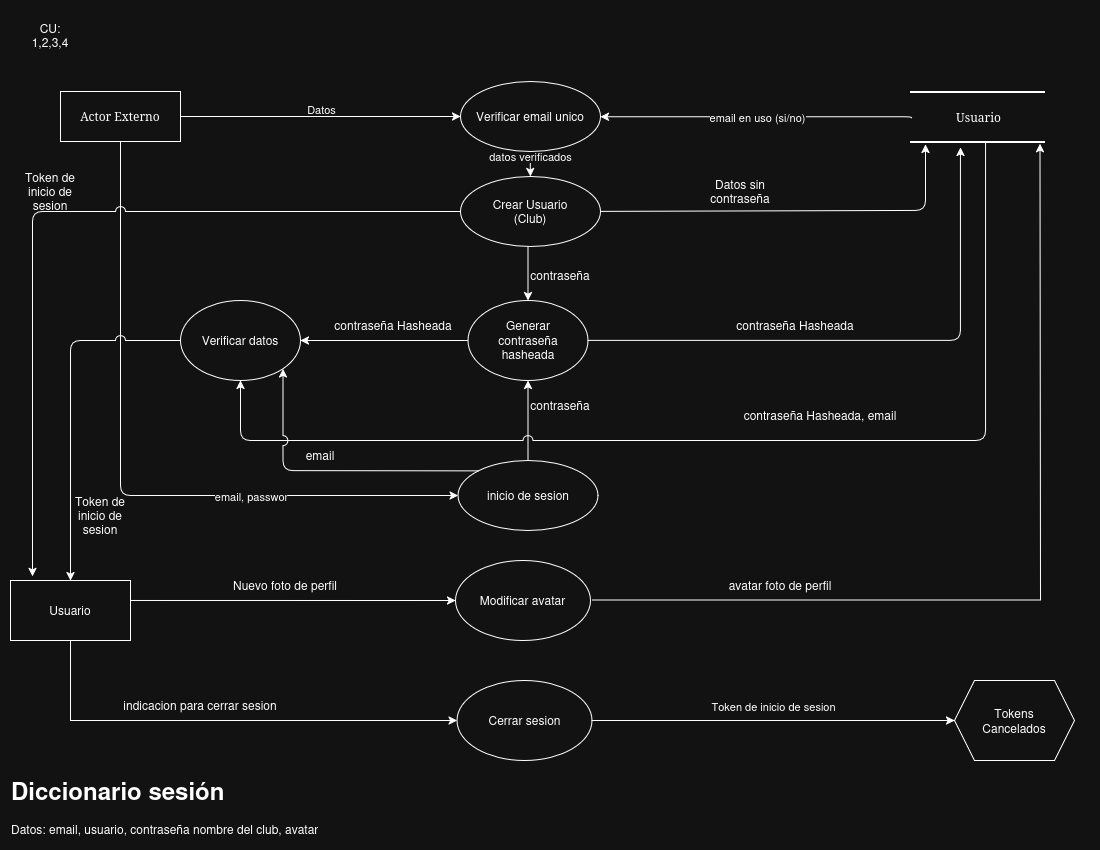

The diagram above was exported from draw.io. Its source (the exported page's mxGraphModel, read from the mxfile embedded in the PNG):
<mxGraphModel dx="1414" dy="765" grid="1" gridSize="10" guides="1" tooltips="1" connect="1" arrows="1" fold="1" page="1" pageScale="1" pageWidth="1100" pageHeight="850" background="none" math="0" shadow="0">
  <root>
    <mxCell id="0" />
    <mxCell id="1" parent="0" />
    <mxCell id="21ea969265ad0168-30" parent="1" style="html=1;rounded=0;shadow=0;comic=0;labelBackgroundColor=none;strokeWidth=2;fontFamily=Verdana;fontSize=12;align=center;shape=mxgraph.ios7ui.horLines;" value="Usuario" vertex="1">
      <mxGeometry height="50" width="135" x="910" y="92" as="geometry" />
    </mxCell>
    <mxCell id="17472293e6e8944d-30" parent="1" style="whiteSpace=wrap;html=1;rounded=0;shadow=0;comic=0;labelBackgroundColor=none;strokeWidth=1;fontFamily=Verdana;fontSize=12;align=center;" value="Actor Externo" vertex="1">
      <mxGeometry height="50" width="120" x="60" y="91" as="geometry" />
    </mxCell>
    <mxCell id="x7bPlBj4_Q0EinxUIOjD-4" edge="1" parent="1" source="jdharyKm7fm57p_yXpmw-7" style="endArrow=classic;html=1;rounded=1;curved=0;exitX=0.5;exitY=1;exitDx=0;exitDy=0;entryX=0.5;entryY=0;entryDx=0;entryDy=0;" target="jdharyKm7fm57p_yXpmw-1" value="">
      <mxGeometry relative="1" as="geometry">
        <Array as="points">
          <mxPoint x="529.71" y="166" />
        </Array>
        <mxPoint x="529.71" y="156" as="sourcePoint" />
        <mxPoint x="529.71" y="176" as="targetPoint" />
      </mxGeometry>
    </mxCell>
    <mxCell id="x7bPlBj4_Q0EinxUIOjD-5" connectable="0" parent="x7bPlBj4_Q0EinxUIOjD-4" style="edgeLabel;resizable=0;html=1;;align=center;verticalAlign=middle;" value="datos verificados" vertex="1">
      <mxGeometry relative="1" as="geometry">
        <mxPoint y="-8" as="offset" />
      </mxGeometry>
    </mxCell>
    <mxCell id="x7bPlBj4_Q0EinxUIOjD-6" edge="1" parent="1" source="17472293e6e8944d-30" style="endArrow=classic;html=1;rounded=1;exitX=0.5;exitY=1;exitDx=0;exitDy=0;entryX=0;entryY=0.5;entryDx=0;entryDy=0;edgeStyle=orthogonalEdgeStyle;curved=0;" target="jdharyKm7fm57p_yXpmw-4" value="">
      <mxGeometry relative="1" as="geometry">
        <Array as="points">
          <mxPoint x="120" y="495" />
        </Array>
        <mxPoint x="500" y="326" as="sourcePoint" />
        <mxPoint x="430" y="216" as="targetPoint" />
      </mxGeometry>
    </mxCell>
    <mxCell id="x7bPlBj4_Q0EinxUIOjD-7" connectable="0" parent="x7bPlBj4_Q0EinxUIOjD-6" style="edgeLabel;resizable=0;html=1;;align=center;verticalAlign=middle;" value="email, passwor" vertex="1">
      <mxGeometry relative="1" as="geometry">
        <mxPoint x="130" y="8" as="offset" />
      </mxGeometry>
    </mxCell>
    <mxCell id="jdharyKm7fm57p_yXpmw-1" parent="1" style="ellipse;whiteSpace=wrap;html=1;" value="&lt;div&gt;Crear Usuario&lt;/div&gt;&lt;div&gt;(Club)&lt;/div&gt;" vertex="1">
      <mxGeometry height="70" width="140" x="460" y="176" as="geometry" />
    </mxCell>
    <mxCell id="jdharyKm7fm57p_yXpmw-2" edge="1" parent="1" source="17472293e6e8944d-30" style="endArrow=classic;html=1;rounded=1;exitX=1;exitY=0.5;exitDx=0;exitDy=0;curved=0;entryX=0;entryY=0.5;entryDx=0;entryDy=0;" target="jdharyKm7fm57p_yXpmw-7" value="">
      <mxGeometry relative="1" as="geometry">
        <mxPoint x="140" y="102.17" as="sourcePoint" />
        <mxPoint x="440" y="117" as="targetPoint" />
      </mxGeometry>
    </mxCell>
    <mxCell id="jdharyKm7fm57p_yXpmw-3" connectable="0" parent="jdharyKm7fm57p_yXpmw-2" style="edgeLabel;resizable=0;html=1;;align=center;verticalAlign=middle;" value="Datos" vertex="1">
      <mxGeometry relative="1" as="geometry">
        <mxPoint y="-8" as="offset" />
      </mxGeometry>
    </mxCell>
    <mxCell id="jdharyKm7fm57p_yXpmw-4" parent="1" style="ellipse;whiteSpace=wrap;html=1;" value="inicio de sesion" vertex="1">
      <mxGeometry height="70" width="140" x="457.5" y="460" as="geometry" />
    </mxCell>
    <mxCell id="jdharyKm7fm57p_yXpmw-5" edge="1" parent="1" style="endArrow=classic;html=1;rounded=1;edgeStyle=orthogonalEdgeStyle;curved=0;entryX=1;entryY=0.5;entryDx=0;entryDy=0;exitX=0.009;exitY=0.512;exitDx=0;exitDy=0;exitPerimeter=0;" value="">
      <mxGeometry relative="1" as="geometry">
        <Array as="points">
          <mxPoint x="911.2" y="116.2" />
        </Array>
        <mxPoint x="911.2150000000001" y="117.80000000000003" as="sourcePoint" />
        <mxPoint x="600" y="116.2" as="targetPoint" />
      </mxGeometry>
    </mxCell>
    <mxCell id="jdharyKm7fm57p_yXpmw-6" connectable="0" parent="jdharyKm7fm57p_yXpmw-5" style="edgeLabel;resizable=0;html=1;;align=center;verticalAlign=middle;" value="email en uso (si/no)" vertex="1">
      <mxGeometry relative="1" as="geometry" />
    </mxCell>
    <mxCell id="jdharyKm7fm57p_yXpmw-7" parent="1" style="ellipse;whiteSpace=wrap;html=1;" value="Verificar email unico" vertex="1">
      <mxGeometry height="70" width="140" x="460" y="81" as="geometry" />
    </mxCell>
    <mxCell id="T2YyTncMU9_xRqN4etYL-2" edge="1" parent="1" source="jdharyKm7fm57p_yXpmw-1" style="endArrow=classic;html=1;rounded=1;entryX=0.111;entryY=1.04;entryDx=0;entryDy=0;entryPerimeter=0;curved=0;exitX=1;exitY=0.5;exitDx=0;exitDy=0;" target="21ea969265ad0168-30" value="">
      <mxGeometry height="50" relative="1" width="50" as="geometry">
        <Array as="points">
          <mxPoint x="924.99" y="210" />
        </Array>
        <mxPoint x="600" y="230.03" as="sourcePoint" />
        <mxPoint x="980" y="230.03" as="targetPoint" />
      </mxGeometry>
    </mxCell>
    <mxCell id="BJDnsjPRzE3cu77nsl9E-3" parent="1" style="text;html=1;whiteSpace=wrap;strokeColor=none;fillColor=none;align=center;verticalAlign=middle;rounded=0;" value="Datos sin contraseña" vertex="1">
      <mxGeometry height="30" width="60" x="710" y="176" as="geometry" />
    </mxCell>
    <mxCell id="2W8qUlkPrwoGwGeQV1U4-1" parent="1" style="ellipse;whiteSpace=wrap;html=1;shapeInside=1;" value="&lt;div&gt;&lt;br&gt;&lt;/div&gt;&lt;div&gt;&lt;br&gt;&lt;/div&gt;&lt;div&gt;Cerrar sesion&lt;/div&gt;" vertex="1">
      <mxGeometry height="80" width="135" x="456.5" y="680" as="geometry" />
    </mxCell>
    <mxCell id="2W8qUlkPrwoGwGeQV1U4-2" edge="1" parent="1" source="fo7ckIYcNwdrdSHdUlKB-1" style="endArrow=classic;html=1;rounded=0;entryX=0;entryY=0.5;entryDx=0;entryDy=0;exitX=0.5;exitY=1;exitDx=0;exitDy=0;" target="2W8qUlkPrwoGwGeQV1U4-1" value="">
      <mxGeometry height="50" relative="1" width="50" as="geometry">
        <Array as="points">
          <mxPoint x="70" y="720" />
        </Array>
        <mxPoint x="130" y="610" as="sourcePoint" />
        <mxPoint x="130" y="555" as="targetPoint" />
      </mxGeometry>
    </mxCell>
    <mxCell id="2W8qUlkPrwoGwGeQV1U4-3" parent="1" style="text;html=1;whiteSpace=wrap;strokeColor=none;fillColor=none;align=center;verticalAlign=middle;rounded=0;" value="indicacion para cerrar sesion" vertex="1">
      <mxGeometry height="30" width="160" x="120" y="690" as="geometry" />
    </mxCell>
    <mxCell id="fo7ckIYcNwdrdSHdUlKB-1" parent="1" style="whiteSpace=wrap;html=1;" value="Usuario" vertex="1">
      <mxGeometry height="60" width="120" x="10" y="580" as="geometry" />
    </mxCell>
    <mxCell id="fo7ckIYcNwdrdSHdUlKB-2" parent="1" style="ellipse;whiteSpace=wrap;html=1;shapeInside=1;" value="Generar contraseña hasheada" vertex="1">
      <mxGeometry height="80" width="120" x="467.5" y="300" as="geometry" />
    </mxCell>
    <mxCell id="fo7ckIYcNwdrdSHdUlKB-5" edge="1" parent="1" source="fo7ckIYcNwdrdSHdUlKB-2" style="edgeStyle=none;orthogonalLoop=1;jettySize=auto;html=1;rounded=1;exitX=1;exitY=0.5;exitDx=0;exitDy=0;entryX=0.37;entryY=1.1;entryDx=0;entryDy=0;entryPerimeter=0;curved=0;" target="21ea969265ad0168-30" value="">
      <mxGeometry relative="1" width="100" as="geometry">
        <Array as="points">
          <mxPoint x="959.95" y="340" />
        </Array>
        <mxPoint x="850" y="330" as="sourcePoint" />
        <mxPoint x="950" y="330" as="targetPoint" />
      </mxGeometry>
    </mxCell>
    <mxCell id="fo7ckIYcNwdrdSHdUlKB-6" parent="1" style="text;html=1;whiteSpace=wrap;strokeColor=none;fillColor=none;align=center;verticalAlign=middle;rounded=0;" value="contraseña Hasheada" vertex="1">
      <mxGeometry height="30" width="150" x="720" y="310" as="geometry" />
    </mxCell>
    <mxCell id="fo7ckIYcNwdrdSHdUlKB-4" parent="1" style="text;html=1;whiteSpace=wrap;strokeColor=none;fillColor=none;align=center;verticalAlign=middle;rounded=0;" value="contraseña" vertex="1">
      <mxGeometry height="30" width="60" x="530" y="260" as="geometry" />
    </mxCell>
    <mxCell id="gNUIhU3oKeJK59TZc1j7-2" parent="1" style="text;html=1;whiteSpace=wrap;strokeColor=none;fillColor=none;align=center;verticalAlign=middle;rounded=0;" value="contraseña" vertex="1">
      <mxGeometry height="30" width="60" x="530" y="390" as="geometry" />
    </mxCell>
    <mxCell id="gNUIhU3oKeJK59TZc1j7-3" parent="1" style="ellipse;whiteSpace=wrap;html=1;shapeInside=1;" value="Verificar datos" vertex="1">
      <mxGeometry height="80" width="120" x="180" y="300" as="geometry" />
    </mxCell>
    <mxCell id="gNUIhU3oKeJK59TZc1j7-4" edge="1" parent="1" source="fo7ckIYcNwdrdSHdUlKB-2" style="edgeStyle=none;orthogonalLoop=1;jettySize=auto;html=1;rounded=0;entryX=1;entryY=0.5;entryDx=0;entryDy=0;exitX=0;exitY=0.5;exitDx=0;exitDy=0;" target="gNUIhU3oKeJK59TZc1j7-3" value="">
      <mxGeometry relative="1" width="100" as="geometry">
        <Array as="points" />
        <mxPoint x="450" y="390" as="sourcePoint" />
        <mxPoint x="710" y="400" as="targetPoint" />
      </mxGeometry>
    </mxCell>
    <mxCell id="gNUIhU3oKeJK59TZc1j7-6" edge="1" parent="1" style="edgeStyle=none;orthogonalLoop=1;jettySize=auto;html=1;rounded=0;entryX=0.5;entryY=0;entryDx=0;entryDy=0;" target="fo7ckIYcNwdrdSHdUlKB-2" value="">
      <mxGeometry relative="1" width="100" as="geometry">
        <Array as="points" />
        <mxPoint x="527.5" y="246.49" as="sourcePoint" />
        <mxPoint x="820" y="400" as="targetPoint" />
      </mxGeometry>
    </mxCell>
    <mxCell id="gNUIhU3oKeJK59TZc1j7-7" edge="1" parent="1" source="jdharyKm7fm57p_yXpmw-4" style="edgeStyle=none;orthogonalLoop=1;jettySize=auto;html=1;rounded=0;exitX=0.5;exitY=0;exitDx=0;exitDy=0;entryX=0.5;entryY=1;entryDx=0;entryDy=0;" target="fo7ckIYcNwdrdSHdUlKB-2" value="">
      <mxGeometry relative="1" width="100" as="geometry">
        <Array as="points" />
        <mxPoint x="630" y="460" as="sourcePoint" />
        <mxPoint x="730" y="460" as="targetPoint" />
      </mxGeometry>
    </mxCell>
    <mxCell id="gNUIhU3oKeJK59TZc1j7-10" parent="1" style="text;html=1;whiteSpace=wrap;strokeColor=none;fillColor=none;align=center;verticalAlign=middle;rounded=0;" value="contraseña Hasheada, email" vertex="1">
      <mxGeometry height="30" width="160" x="740" y="400" as="geometry" />
    </mxCell>
    <mxCell id="gNUIhU3oKeJK59TZc1j7-12" edge="1" parent="1" source="gNUIhU3oKeJK59TZc1j7-3" style="edgeStyle=none;orthogonalLoop=1;jettySize=auto;html=1;rounded=1;exitX=0;exitY=0.5;exitDx=0;exitDy=0;entryX=0.5;entryY=0;entryDx=0;entryDy=0;curved=0;jumpStyle=arc;jumpSize=10;" target="fo7ckIYcNwdrdSHdUlKB-1" value="">
      <mxGeometry relative="1" width="100" as="geometry">
        <Array as="points">
          <mxPoint x="70" y="340" />
        </Array>
        <mxPoint x="120" y="410" as="sourcePoint" />
        <mxPoint x="70" y="610" as="targetPoint" />
      </mxGeometry>
    </mxCell>
    <mxCell id="gNUIhU3oKeJK59TZc1j7-13" parent="1" style="text;html=1;whiteSpace=wrap;strokeColor=none;fillColor=none;align=center;verticalAlign=middle;rounded=0;" value="Token de inicio de sesion" vertex="1">
      <mxGeometry height="30" width="60" x="70" y="500" as="geometry" />
    </mxCell>
    <mxCell id="gNUIhU3oKeJK59TZc1j7-14" edge="1" parent="1" source="jdharyKm7fm57p_yXpmw-1" style="edgeStyle=none;orthogonalLoop=1;jettySize=auto;html=1;rounded=1;exitX=0;exitY=0.5;exitDx=0;exitDy=0;entryX=0.183;entryY=-0.067;entryDx=0;entryDy=0;entryPerimeter=0;curved=0;jumpStyle=arc;jumpSize=10;" target="fo7ckIYcNwdrdSHdUlKB-1" value="">
      <mxGeometry relative="1" width="100" as="geometry">
        <Array as="points">
          <mxPoint x="31.96" y="211" />
        </Array>
        <mxPoint x="630" y="280" as="sourcePoint" />
        <mxPoint x="730" y="280" as="targetPoint" />
      </mxGeometry>
    </mxCell>
    <mxCell id="gNUIhU3oKeJK59TZc1j7-15" parent="1" style="text;html=1;whiteSpace=wrap;strokeColor=none;fillColor=none;align=center;verticalAlign=middle;rounded=0;" value="Token de inicio de sesion" vertex="1">
      <mxGeometry height="30" width="60" x="20" y="176" as="geometry" />
    </mxCell>
    <mxCell id="gNUIhU3oKeJK59TZc1j7-16" edge="1" parent="1" source="21ea969265ad0168-30" style="edgeStyle=none;orthogonalLoop=1;jettySize=auto;html=1;rounded=1;exitX=0.556;exitY=1.02;exitDx=0;exitDy=0;exitPerimeter=0;entryX=0.5;entryY=1;entryDx=0;entryDy=0;curved=0;jumpStyle=arc;jumpSize=10;" target="gNUIhU3oKeJK59TZc1j7-3" value="">
      <mxGeometry relative="1" width="100" as="geometry">
        <Array as="points">
          <mxPoint x="985.06" y="440" />
          <mxPoint x="680" y="440" />
          <mxPoint x="240" y="440" />
        </Array>
        <mxPoint x="900" y="380" as="sourcePoint" />
        <mxPoint x="1000" y="380" as="targetPoint" />
      </mxGeometry>
    </mxCell>
    <mxCell id="Zour7AszBtWMrA7fVeeW-4" edge="1" parent="1" source="2W8qUlkPrwoGwGeQV1U4-1" style="endArrow=classic;html=1;rounded=1;edgeStyle=orthogonalEdgeStyle;curved=0;entryX=0;entryY=0.5;entryDx=0;entryDy=0;endFill=1;startArrow=none;startFill=0;exitX=1;exitY=0.5;exitDx=0;exitDy=0;" target="Zour7AszBtWMrA7fVeeW-3" value="">
      <mxGeometry relative="1" as="geometry">
        <mxPoint x="592" y="720" as="sourcePoint" />
        <mxPoint x="1034" y="215" as="targetPoint" />
      </mxGeometry>
    </mxCell>
    <mxCell id="Zour7AszBtWMrA7fVeeW-5" connectable="0" parent="Zour7AszBtWMrA7fVeeW-4" style="edgeLabel;resizable=1;html=1;;align=center;verticalAlign=middle;movable=1;rotatable=1;deletable=1;editable=1;locked=0;connectable=1;" value="Token de inicio de sesion" vertex="1">
      <mxGeometry relative="1" as="geometry">
        <mxPoint y="-15" as="offset" />
      </mxGeometry>
    </mxCell>
    <mxCell id="Zour7AszBtWMrA7fVeeW-3" parent="1" style="shape=hexagon;perimeter=hexagonPerimeter2;whiteSpace=wrap;html=1;shapeInside=1;fixedSize=1;" value="Tokens Cancelados" vertex="1">
      <mxGeometry height="80" width="120" x="954" y="680" as="geometry" />
    </mxCell>
    <mxCell id="Zour7AszBtWMrA7fVeeW-6" edge="1" parent="1" source="jdharyKm7fm57p_yXpmw-4" style="edgeStyle=none;orthogonalLoop=1;jettySize=auto;html=1;rounded=1;exitX=0;exitY=0;exitDx=0;exitDy=0;entryX=1;entryY=1;entryDx=0;entryDy=0;curved=0;jumpStyle=arc;jumpSize=10;" target="gNUIhU3oKeJK59TZc1j7-3" value="">
      <mxGeometry relative="1" width="100" as="geometry">
        <Array as="points">
          <mxPoint x="282.43" y="470" />
        </Array>
        <mxPoint x="230" y="530" as="sourcePoint" />
        <mxPoint x="330" y="530" as="targetPoint" />
      </mxGeometry>
    </mxCell>
    <mxCell id="Zour7AszBtWMrA7fVeeW-7" parent="1" style="text;html=1;whiteSpace=wrap;strokeColor=none;fillColor=none;align=center;verticalAlign=middle;rounded=0;" value="email" vertex="1">
      <mxGeometry height="30" width="60" x="290" y="440" as="geometry" />
    </mxCell>
    <mxCell id="mr44mQz-6ts0fREyRO63-1" parent="1" style="ellipse;whiteSpace=wrap;html=1;shapeInside=1;" value="&lt;div&gt;&lt;br&gt;&lt;/div&gt;&lt;div&gt;&lt;br&gt;&lt;/div&gt;&lt;div&gt;Modificar avatar&lt;/div&gt;&lt;div&gt;&lt;br&gt;&lt;/div&gt;" vertex="1">
      <mxGeometry height="80" width="135" x="455" y="560" as="geometry" />
    </mxCell>
    <mxCell id="mr44mQz-6ts0fREyRO63-2" edge="1" parent="1" source="fo7ckIYcNwdrdSHdUlKB-1" style="endArrow=classic;html=1;rounded=0;entryX=0;entryY=0.5;entryDx=0;entryDy=0;exitX=1;exitY=0.333;exitDx=0;exitDy=0;exitPerimeter=0;" target="mr44mQz-6ts0fREyRO63-1" value="">
      <mxGeometry height="50" relative="1" width="50" as="geometry">
        <Array as="points" />
        <mxPoint x="280" y="600" as="sourcePoint" />
        <mxPoint x="667" y="680" as="targetPoint" />
      </mxGeometry>
    </mxCell>
    <mxCell id="mr44mQz-6ts0fREyRO63-3" parent="1" style="text;html=1;whiteSpace=wrap;strokeColor=none;fillColor=none;align=center;verticalAlign=middle;rounded=0;" value="Nuevo foto de perfil" vertex="1">
      <mxGeometry height="30" width="110" x="230" y="570" as="geometry" />
    </mxCell>
    <mxCell id="4dwu5p1EDjCRAV9RSxSf-2" edge="1" parent="1" style="endArrow=classic;html=1;rounded=0;exitX=1;exitY=0.333;exitDx=0;exitDy=0;exitPerimeter=0;entryX=0.959;entryY=1.023;entryDx=0;entryDy=0;entryPerimeter=0;" target="21ea969265ad0168-30" value="">
      <mxGeometry height="50" relative="1" width="50" as="geometry">
        <Array as="points">
          <mxPoint x="1040" y="599.5" />
        </Array>
        <mxPoint x="591.5" y="599.5" as="sourcePoint" />
        <mxPoint x="1040" y="520" as="targetPoint" />
      </mxGeometry>
    </mxCell>
    <mxCell id="4dwu5p1EDjCRAV9RSxSf-3" parent="1" style="text;html=1;whiteSpace=wrap;strokeColor=none;fillColor=none;align=center;verticalAlign=middle;rounded=0;" value="avatar foto de perfil" vertex="1">
      <mxGeometry height="30" width="120" x="720" y="570" as="geometry" />
    </mxCell>
    <mxCell id="FkBD7O_Z76hN1LwRBrfY-1" parent="1" style="text;html=1;whiteSpace=wrap;strokeColor=none;fillColor=none;align=center;verticalAlign=middle;rounded=0;" value="contraseña Hasheada" vertex="1">
      <mxGeometry height="30" width="150" x="317.5" y="310" as="geometry" />
    </mxCell>
    <mxCell id="9sCRAffeCRMz_OqHYC7c-1" parent="1" style="text;html=1;whiteSpace=wrap;strokeColor=none;fillColor=none;align=center;verticalAlign=middle;rounded=0;" value="CU: 1,2,3,4" vertex="1">
      <mxGeometry height="30" width="60" x="20" y="20" as="geometry" />
    </mxCell>
    <mxCell id="YcqR85pA23W7DeyC3bTF-1" parent="1" style="text;html=1;whiteSpace=wrap;overflow=hidden;rounded=0;" value="&lt;h1 style=&quot;margin-top: 0px;&quot;&gt;&lt;span style=&quot;background-color: transparent; color: light-dark(rgb(0, 0, 0), rgb(255, 255, 255));&quot;&gt;Diccionario sesión&amp;nbsp;&lt;/span&gt;&lt;/h1&gt;&lt;div&gt;&lt;span style=&quot;background-color: transparent; color: light-dark(rgb(0, 0, 0), rgb(255, 255, 255));&quot;&gt;Datos: email, usuario, contraseña nombre del club, avatar&lt;/span&gt;&lt;/div&gt;&lt;h1 style=&quot;margin-top: 0px;&quot;&gt;&lt;span style=&quot;font-size: 16px; font-weight: 400; text-align: center; background-color: transparent; color: light-dark(rgb(0, 0, 0), rgb(255, 255, 255));&quot;&gt;&lt;br&gt;&lt;/span&gt;&lt;/h1&gt;" vertex="1">
      <mxGeometry height="70" width="459" x="8.5" y="770" as="geometry" />
    </mxCell>
  </root>
</mxGraphModel>